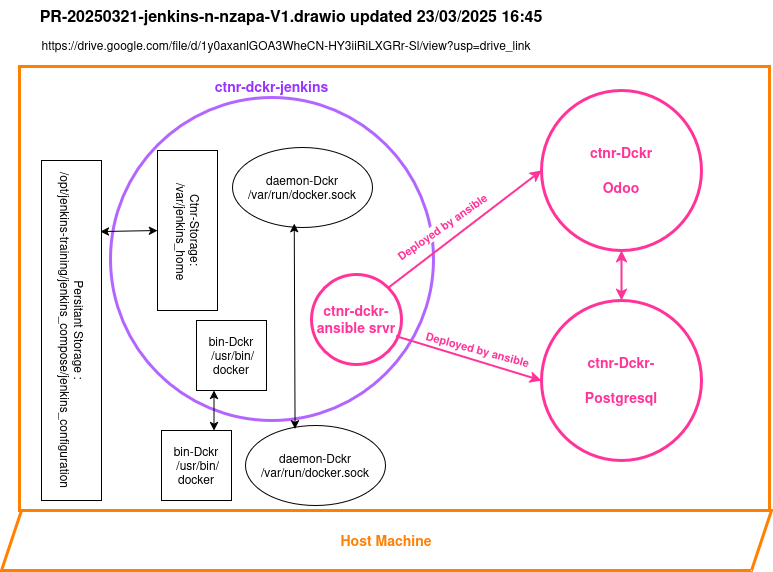

The diagram above was exported from draw.io. Its source (the exported page's mxGraphModel, read from the mxfile embedded in the PNG):
<mxGraphModel dx="983" dy="756" grid="1" gridSize="10" guides="1" tooltips="1" connect="1" arrows="1" fold="1" page="1" pageScale="1" pageWidth="1169" pageHeight="827" math="0" shadow="0">
  <root>
    <mxCell id="0" />
    <mxCell id="1" parent="0" />
    <mxCell id="GEIbNnikISFS0pteaeWi-1" value="PR-20250321-jenkins-n-nzapa-V1.drawio updated 23/03/2025 16:45" style="text;strokeColor=none;align=center;fillColor=none;html=1;verticalAlign=middle;whiteSpace=wrap;rounded=0;fontSize=16;fontStyle=1" vertex="1" parent="1">
      <mxGeometry x="224" y="103" width="520" height="30" as="geometry" />
    </mxCell>
    <mxCell id="GEIbNnikISFS0pteaeWi-2" value="" style="whiteSpace=wrap;html=1;fillColor=none;strokeColor=#FF8000;strokeWidth=3;" vertex="1" parent="1">
      <mxGeometry x="212" y="169" width="750" height="444" as="geometry" />
    </mxCell>
    <mxCell id="GEIbNnikISFS0pteaeWi-3" value="&lt;font style=&quot;font-size: 14px; color: rgb(255, 128, 0);&quot;&gt;&lt;b&gt;Host Machine&lt;/b&gt;&lt;/font&gt;" style="shape=parallelogram;perimeter=parallelogramPerimeter;whiteSpace=wrap;html=1;fixedSize=1;strokeWidth=3;strokeColor=#FF8000;" vertex="1" parent="1">
      <mxGeometry x="194" y="613" width="770" height="60" as="geometry" />
    </mxCell>
    <mxCell id="GEIbNnikISFS0pteaeWi-4" value="&lt;font style=&quot;font-size: 14px;&quot;&gt;&lt;span style=&quot;color: rgb(153, 51, 255);&quot;&gt;&lt;b&gt;ctnr-dckr-jenkins&lt;/b&gt;&lt;/span&gt;&lt;/font&gt;" style="ellipse;whiteSpace=wrap;html=1;aspect=fixed;labelPosition=center;verticalLabelPosition=top;align=center;verticalAlign=bottom;strokeColor=#B266FF;strokeWidth=3;" vertex="1" parent="1">
      <mxGeometry x="303" y="200" width="323" height="323" as="geometry" />
    </mxCell>
    <mxCell id="GEIbNnikISFS0pteaeWi-5" value="&lt;div&gt;Persitant Storage :&lt;/div&gt;&lt;div&gt;/opt/jenkins-training/jenkins_compose/jenkins_configuration &lt;/div&gt;" style="rounded=0;whiteSpace=wrap;html=1;textDirection=vertical-rl;" vertex="1" parent="1">
      <mxGeometry x="234" y="263" width="60" height="340" as="geometry" />
    </mxCell>
    <mxCell id="GEIbNnikISFS0pteaeWi-7" value="&lt;div&gt;daemon-Dckr&lt;/div&gt;&lt;div&gt;/var/run/docker.sock&lt;/div&gt;" style="ellipse;whiteSpace=wrap;html=1;" vertex="1" parent="1">
      <mxGeometry x="438" y="528" width="140" height="80" as="geometry" />
    </mxCell>
    <mxCell id="GEIbNnikISFS0pteaeWi-9" value="&lt;div&gt;Ctnr-Storage:&lt;/div&gt;&lt;div&gt;&amp;nbsp;/var/jenkins_home&lt;/div&gt;" style="rounded=0;whiteSpace=wrap;html=1;direction=west;textDirection=vertical-rl;" vertex="1" parent="1">
      <mxGeometry x="350" y="253" width="60" height="160" as="geometry" />
    </mxCell>
    <mxCell id="GEIbNnikISFS0pteaeWi-10" value="" style="endArrow=classic;startArrow=classic;html=1;rounded=0;exitX=0.98;exitY=0.209;exitDx=0;exitDy=0;exitPerimeter=0;entryX=1;entryY=0.5;entryDx=0;entryDy=0;" edge="1" parent="1" source="GEIbNnikISFS0pteaeWi-5" target="GEIbNnikISFS0pteaeWi-9">
      <mxGeometry width="50" height="50" relative="1" as="geometry">
        <mxPoint x="514" y="423" as="sourcePoint" />
        <mxPoint x="564" y="373" as="targetPoint" />
      </mxGeometry>
    </mxCell>
    <mxCell id="GEIbNnikISFS0pteaeWi-11" value="&lt;div&gt;daemon-Dckr&lt;/div&gt;&lt;div&gt;/var/run/docker.sock&lt;/div&gt;" style="ellipse;whiteSpace=wrap;html=1;" vertex="1" parent="1">
      <mxGeometry x="425" y="250" width="140" height="80" as="geometry" />
    </mxCell>
    <mxCell id="GEIbNnikISFS0pteaeWi-12" value="&lt;div&gt;bin-Dckr&lt;/div&gt;&lt;div&gt;&amp;nbsp;/usr/bin/docker&lt;/div&gt;" style="rounded=0;whiteSpace=wrap;html=1;" vertex="1" parent="1">
      <mxGeometry x="389" y="423" width="70" height="70" as="geometry" />
    </mxCell>
    <mxCell id="GEIbNnikISFS0pteaeWi-13" value="&lt;div&gt;bin-Dckr&lt;/div&gt;&lt;div&gt;&amp;nbsp;/usr/bin/docker&lt;/div&gt;" style="rounded=0;whiteSpace=wrap;html=1;" vertex="1" parent="1">
      <mxGeometry x="354" y="533" width="70" height="70" as="geometry" />
    </mxCell>
    <mxCell id="GEIbNnikISFS0pteaeWi-14" value="" style="endArrow=classic;startArrow=classic;html=1;rounded=0;exitX=0.75;exitY=0;exitDx=0;exitDy=0;entryX=0.25;entryY=1;entryDx=0;entryDy=0;" edge="1" parent="1" source="GEIbNnikISFS0pteaeWi-13" target="GEIbNnikISFS0pteaeWi-12">
      <mxGeometry width="50" height="50" relative="1" as="geometry">
        <mxPoint x="514" y="423" as="sourcePoint" />
        <mxPoint x="564" y="373" as="targetPoint" />
      </mxGeometry>
    </mxCell>
    <mxCell id="GEIbNnikISFS0pteaeWi-15" value="" style="endArrow=classic;startArrow=classic;html=1;rounded=0;entryX=0.441;entryY=0.953;entryDx=0;entryDy=0;exitX=0.354;exitY=0.041;exitDx=0;exitDy=0;exitPerimeter=0;entryPerimeter=0;" edge="1" parent="1" source="GEIbNnikISFS0pteaeWi-7" target="GEIbNnikISFS0pteaeWi-11">
      <mxGeometry width="50" height="50" relative="1" as="geometry">
        <mxPoint x="514" y="423" as="sourcePoint" />
        <mxPoint x="564" y="373" as="targetPoint" />
      </mxGeometry>
    </mxCell>
    <mxCell id="GEIbNnikISFS0pteaeWi-16" value="&lt;font style=&quot;font-size: 14px;&quot;&gt;&lt;b&gt;&lt;span style=&quot;color: rgb(255, 51, 153);&quot;&gt;ctnr-dckr-ansible srvr&lt;/span&gt;&lt;/b&gt;&lt;/font&gt;" style="ellipse;whiteSpace=wrap;html=1;aspect=fixed;labelPosition=center;verticalLabelPosition=middle;align=center;verticalAlign=middle;strokeColor=#FF3399;strokeWidth=3;" vertex="1" parent="1">
      <mxGeometry x="504" y="377" width="90" height="90" as="geometry" />
    </mxCell>
    <mxCell id="GEIbNnikISFS0pteaeWi-21" value="&lt;div&gt;&lt;font style=&quot;font-size: 14px;&quot;&gt;&lt;b style=&quot;color: rgb(255, 51, 153);&quot;&gt;ctnr-Dckr&lt;/b&gt;&lt;/font&gt;&lt;/div&gt;&lt;div&gt;&lt;font style=&quot;font-size: 14px;&quot;&gt;&lt;b style=&quot;color: rgb(255, 51, 153);&quot;&gt;&lt;br&gt;&lt;/b&gt;&lt;/font&gt;&lt;/div&gt;&lt;div&gt;&lt;font style=&quot;font-size: 14px;&quot;&gt;&lt;b style=&quot;color: rgb(255, 51, 153);&quot;&gt;Odoo&lt;/b&gt;&lt;/font&gt;&lt;/div&gt;" style="ellipse;whiteSpace=wrap;html=1;aspect=fixed;labelPosition=center;verticalLabelPosition=middle;align=center;verticalAlign=middle;strokeColor=#FF3399;strokeWidth=3;" vertex="1" parent="1">
      <mxGeometry x="734" y="193" width="160" height="160" as="geometry" />
    </mxCell>
    <mxCell id="GEIbNnikISFS0pteaeWi-22" value="&lt;div&gt;&lt;font style=&quot;font-size: 14px;&quot;&gt;&lt;b style=&quot;color: rgb(255, 51, 153);&quot;&gt;ctnr-Dckr-&lt;/b&gt;&lt;/font&gt;&lt;/div&gt;&lt;div&gt;&lt;font style=&quot;font-size: 14px;&quot;&gt;&lt;b style=&quot;color: rgb(255, 51, 153);&quot;&gt;&lt;br&gt;&lt;/b&gt;&lt;/font&gt;&lt;/div&gt;&lt;div&gt;&lt;font style=&quot;font-size: 14px;&quot;&gt;&lt;b style=&quot;color: rgb(255, 51, 153);&quot;&gt;Postgresql&lt;/b&gt;&lt;/font&gt;&lt;/div&gt;" style="ellipse;whiteSpace=wrap;html=1;aspect=fixed;labelPosition=center;verticalLabelPosition=middle;align=center;verticalAlign=middle;strokeColor=#FF3399;strokeWidth=3;" vertex="1" parent="1">
      <mxGeometry x="734" y="403" width="160" height="160" as="geometry" />
    </mxCell>
    <mxCell id="GEIbNnikISFS0pteaeWi-25" value="" style="endArrow=classic;html=1;rounded=0;entryX=0;entryY=0.5;entryDx=0;entryDy=0;exitX=1;exitY=0;exitDx=0;exitDy=0;strokeColor=#FF3399;strokeWidth=2;" edge="1" parent="1" source="GEIbNnikISFS0pteaeWi-16" target="GEIbNnikISFS0pteaeWi-21">
      <mxGeometry width="50" height="50" relative="1" as="geometry">
        <mxPoint x="374" y="573" as="sourcePoint" />
        <mxPoint x="424" y="523" as="targetPoint" />
      </mxGeometry>
    </mxCell>
    <mxCell id="GEIbNnikISFS0pteaeWi-27" value="&lt;span style=&quot;color: rgb(255, 51, 153);&quot;&gt;&lt;b&gt;Deployed by ansible&lt;/b&gt;&lt;/span&gt;" style="edgeLabel;html=1;align=center;verticalAlign=middle;resizable=0;points=[];rotation=-35;" vertex="1" connectable="0" parent="GEIbNnikISFS0pteaeWi-25">
      <mxGeometry x="0.19" y="4" relative="1" as="geometry">
        <mxPoint x="-36" y="13" as="offset" />
      </mxGeometry>
    </mxCell>
    <mxCell id="GEIbNnikISFS0pteaeWi-26" value="" style="endArrow=classic;html=1;rounded=0;entryX=0;entryY=0.5;entryDx=0;entryDy=0;exitX=0.94;exitY=0.685;exitDx=0;exitDy=0;strokeColor=#FF3399;strokeWidth=2;exitPerimeter=0;" edge="1" parent="1" source="GEIbNnikISFS0pteaeWi-16" target="GEIbNnikISFS0pteaeWi-22">
      <mxGeometry width="50" height="50" relative="1" as="geometry">
        <mxPoint x="591" y="400" as="sourcePoint" />
        <mxPoint x="744" y="283" as="targetPoint" />
      </mxGeometry>
    </mxCell>
    <mxCell id="GEIbNnikISFS0pteaeWi-29" value="&lt;span style=&quot;color: rgb(255, 51, 153);&quot;&gt;Deployed by ansible&lt;/span&gt;" style="edgeLabel;html=1;align=center;verticalAlign=middle;resizable=0;points=[];fontStyle=1;rotation=15;" vertex="1" connectable="0" parent="GEIbNnikISFS0pteaeWi-26">
      <mxGeometry x="0.1108" y="6" relative="1" as="geometry">
        <mxPoint x="-2" y="-6" as="offset" />
      </mxGeometry>
    </mxCell>
    <mxCell id="GEIbNnikISFS0pteaeWi-32" value="https://drive.google.com/file/d/1y0axanlGOA3WheCN-HY3iiRiLXGRr-Sl/view?usp=drive_link" style="text;strokeColor=none;align=center;fillColor=none;html=1;verticalAlign=middle;whiteSpace=wrap;rounded=0;" vertex="1" parent="1">
      <mxGeometry x="223" y="133" width="512" height="30" as="geometry" />
    </mxCell>
    <mxCell id="GEIbNnikISFS0pteaeWi-33" value="" style="endArrow=classic;startArrow=classic;html=1;rounded=0;entryX=0.5;entryY=1;entryDx=0;entryDy=0;strokeColor=#FF3399;strokeWidth=2;" edge="1" parent="1" source="GEIbNnikISFS0pteaeWi-22" target="GEIbNnikISFS0pteaeWi-21">
      <mxGeometry width="50" height="50" relative="1" as="geometry">
        <mxPoint x="460" y="500" as="sourcePoint" />
        <mxPoint x="510" y="450" as="targetPoint" />
      </mxGeometry>
    </mxCell>
  </root>
</mxGraphModel>